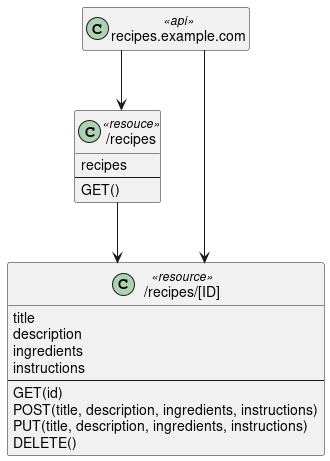

The diagram above was rendered by PlantUML. Its source (embedded in the PNG):
@startuml
skinparam linetype ortho
hide empty members

class "recipes.example.com" as api <<api>>
class "/recipes" as index <<resouce>> {
    recipes
    --
    GET()
}
class "/recipes/[ID]" as recipe <<resource>> {
    title
    description
    ingredients
    instructions
    --
    GET(id)
    POST(title, description, ingredients, instructions)
    PUT(title, description, ingredients, instructions)
    DELETE()
}

api --> index
api --> recipe
index --> recipe

@enduml